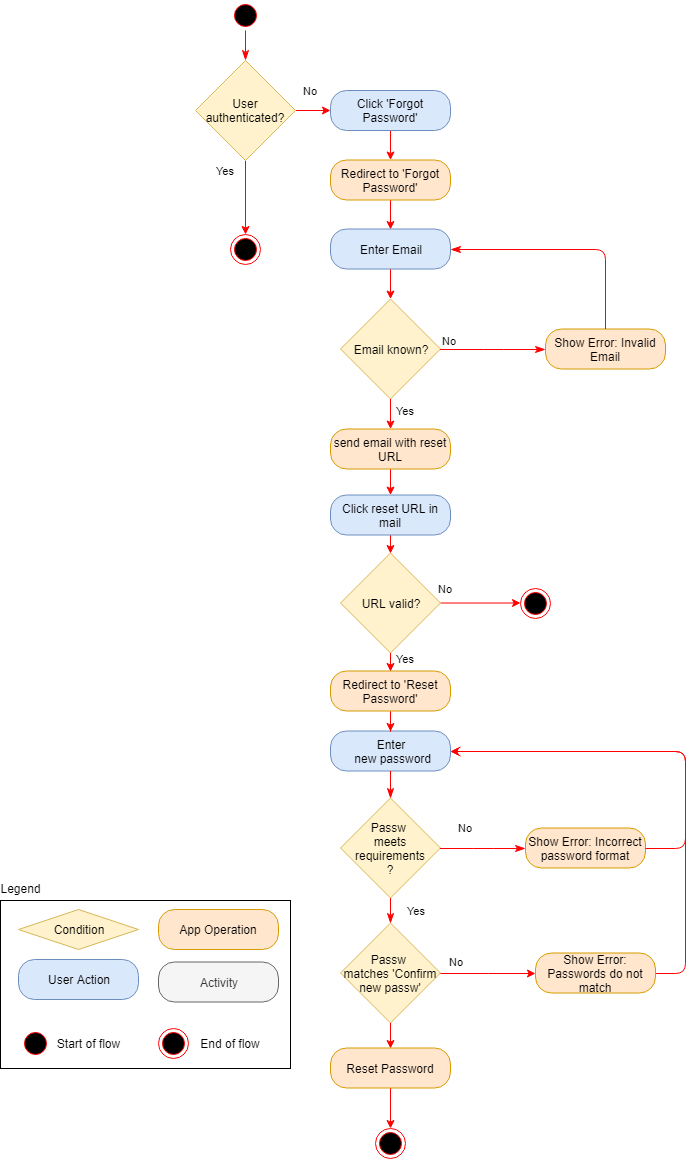

The diagram above was exported from draw.io. Its source (the exported page's mxGraphModel, read from the mxfile embedded in the PNG):
<mxGraphModel dx="1394" dy="834" grid="1" gridSize="10" guides="1" tooltips="1" connect="1" arrows="1" fold="1" page="1" pageScale="1" pageWidth="850" pageHeight="1100" math="0" shadow="0">
  <root>
    <mxCell id="U9kc4FkmCOlvjHoNqZ8S-0" />
    <mxCell id="U9kc4FkmCOlvjHoNqZ8S-1" parent="U9kc4FkmCOlvjHoNqZ8S-0" />
    <mxCell id="U9kc4FkmCOlvjHoNqZ8S-2" value="" style="ellipse;html=1;shape=startState;fillColor=#000000;strokeColor=#ff0000;" parent="U9kc4FkmCOlvjHoNqZ8S-1" vertex="1">
      <mxGeometry x="245" y="2" width="30" height="30" as="geometry" />
    </mxCell>
    <mxCell id="U9kc4FkmCOlvjHoNqZ8S-3" value="" style="edgeStyle=orthogonalEdgeStyle;html=1;verticalAlign=bottom;endArrow=classicThin;endSize=8;strokeColor=#ff0000;endFill=1;" parent="U9kc4FkmCOlvjHoNqZ8S-1" source="U9kc4FkmCOlvjHoNqZ8S-2" target="BMMn8bjX8pNPin4SlX2y-0" edge="1">
      <mxGeometry relative="1" as="geometry">
        <mxPoint x="405" y="122" as="targetPoint" />
      </mxGeometry>
    </mxCell>
    <mxCell id="WL2SQYQRVNzghjyWUs0s-1" value="" style="edgeStyle=orthogonalEdgeStyle;rounded=0;orthogonalLoop=1;jettySize=auto;html=1;strokeColor=#FF0000;" parent="U9kc4FkmCOlvjHoNqZ8S-1" source="U9kc4FkmCOlvjHoNqZ8S-4" target="WL2SQYQRVNzghjyWUs0s-0" edge="1">
      <mxGeometry relative="1" as="geometry" />
    </mxCell>
    <mxCell id="U9kc4FkmCOlvjHoNqZ8S-4" value="Click 'Forgot Password'" style="rounded=1;whiteSpace=wrap;html=1;arcSize=40;fillColor=#dae8fc;strokeColor=#6c8ebf;" parent="U9kc4FkmCOlvjHoNqZ8S-1" vertex="1">
      <mxGeometry x="345" y="92" width="120" height="40" as="geometry" />
    </mxCell>
    <mxCell id="WL2SQYQRVNzghjyWUs0s-3" value="" style="edgeStyle=orthogonalEdgeStyle;rounded=0;orthogonalLoop=1;jettySize=auto;html=1;strokeColor=#FF0000;entryX=0.5;entryY=0;entryDx=0;entryDy=0;" parent="U9kc4FkmCOlvjHoNqZ8S-1" source="WL2SQYQRVNzghjyWUs0s-0" target="U9kc4FkmCOlvjHoNqZ8S-6" edge="1">
      <mxGeometry relative="1" as="geometry">
        <mxPoint x="405" y="281.5" as="targetPoint" />
      </mxGeometry>
    </mxCell>
    <mxCell id="WL2SQYQRVNzghjyWUs0s-0" value="Redirect to 'Forgot Password'" style="rounded=1;whiteSpace=wrap;html=1;arcSize=40;fillColor=#ffe6cc;strokeColor=#d79b00;" parent="U9kc4FkmCOlvjHoNqZ8S-1" vertex="1">
      <mxGeometry x="345" y="161.5" width="120" height="40" as="geometry" />
    </mxCell>
    <mxCell id="xZ9Alb3g-3NHwIMdcIx_-5" value="" style="edgeStyle=orthogonalEdgeStyle;rounded=0;orthogonalLoop=1;jettySize=auto;html=1;strokeColor=#FF0000;" parent="U9kc4FkmCOlvjHoNqZ8S-1" source="U9kc4FkmCOlvjHoNqZ8S-6" target="U9kc4FkmCOlvjHoNqZ8S-8" edge="1">
      <mxGeometry relative="1" as="geometry" />
    </mxCell>
    <mxCell id="U9kc4FkmCOlvjHoNqZ8S-6" value="Enter Email" style="rounded=1;whiteSpace=wrap;html=1;arcSize=40;fillColor=#dae8fc;strokeColor=#6c8ebf;" parent="U9kc4FkmCOlvjHoNqZ8S-1" vertex="1">
      <mxGeometry x="345" y="230.5" width="120" height="40" as="geometry" />
    </mxCell>
    <mxCell id="xZ9Alb3g-3NHwIMdcIx_-6" value="Yes" style="edgeStyle=orthogonalEdgeStyle;rounded=0;orthogonalLoop=1;jettySize=auto;html=1;strokeColor=#FF0000;" parent="U9kc4FkmCOlvjHoNqZ8S-1" source="U9kc4FkmCOlvjHoNqZ8S-8" target="U9kc4FkmCOlvjHoNqZ8S-11" edge="1">
      <mxGeometry x="-0.54" y="15" relative="1" as="geometry">
        <mxPoint as="offset" />
      </mxGeometry>
    </mxCell>
    <mxCell id="U9kc4FkmCOlvjHoNqZ8S-8" value="Email known?" style="rhombus;whiteSpace=wrap;html=1;fillColor=#fff2cc;strokeColor=#d6b656;" parent="U9kc4FkmCOlvjHoNqZ8S-1" vertex="1">
      <mxGeometry x="355" y="300.5" width="100" height="100" as="geometry" />
    </mxCell>
    <mxCell id="U9kc4FkmCOlvjHoNqZ8S-9" value="No" style="edgeStyle=orthogonalEdgeStyle;html=1;align=left;verticalAlign=bottom;endArrow=classicThin;endSize=8;strokeColor=#ff0000;entryX=0;entryY=0.5;entryDx=0;entryDy=0;endFill=1;" parent="U9kc4FkmCOlvjHoNqZ8S-1" source="U9kc4FkmCOlvjHoNqZ8S-8" target="U9kc4FkmCOlvjHoNqZ8S-19" edge="1">
      <mxGeometry x="-1" relative="1" as="geometry">
        <mxPoint x="560" y="435.5" as="targetPoint" />
      </mxGeometry>
    </mxCell>
    <mxCell id="WL2SQYQRVNzghjyWUs0s-5" value="" style="edgeStyle=orthogonalEdgeStyle;rounded=0;orthogonalLoop=1;jettySize=auto;html=1;strokeColor=#FF0000;" parent="U9kc4FkmCOlvjHoNqZ8S-1" source="U9kc4FkmCOlvjHoNqZ8S-11" target="WL2SQYQRVNzghjyWUs0s-4" edge="1">
      <mxGeometry relative="1" as="geometry" />
    </mxCell>
    <mxCell id="U9kc4FkmCOlvjHoNqZ8S-11" value="send email with reset URL" style="rounded=1;whiteSpace=wrap;html=1;arcSize=40;fillColor=#ffe6cc;strokeColor=#d79b00;" parent="U9kc4FkmCOlvjHoNqZ8S-1" vertex="1">
      <mxGeometry x="345" y="430.5" width="120" height="40" as="geometry" />
    </mxCell>
    <mxCell id="mmhYno6fbqkV-vklIg5v-4" value="" style="edgeStyle=orthogonalEdgeStyle;rounded=1;orthogonalLoop=1;jettySize=auto;html=1;entryX=0.5;entryY=0;entryDx=0;entryDy=0;strokeColor=#FF0000;" edge="1" parent="U9kc4FkmCOlvjHoNqZ8S-1" source="WL2SQYQRVNzghjyWUs0s-4" target="mmhYno6fbqkV-vklIg5v-2">
      <mxGeometry relative="1" as="geometry">
        <mxPoint x="545" y="516.5" as="targetPoint" />
      </mxGeometry>
    </mxCell>
    <mxCell id="WL2SQYQRVNzghjyWUs0s-4" value="Click reset URL in mail" style="rounded=1;whiteSpace=wrap;html=1;arcSize=40;fillColor=#dae8fc;strokeColor=#6c8ebf;" parent="U9kc4FkmCOlvjHoNqZ8S-1" vertex="1">
      <mxGeometry x="345" y="496.5" width="120" height="40" as="geometry" />
    </mxCell>
    <mxCell id="U9kc4FkmCOlvjHoNqZ8S-13" value="Enter&lt;br&gt;&amp;nbsp;new password" style="rounded=1;whiteSpace=wrap;html=1;arcSize=40;fillColor=#dae8fc;strokeColor=#6c8ebf;" parent="U9kc4FkmCOlvjHoNqZ8S-1" vertex="1">
      <mxGeometry x="345" y="732.5" width="120" height="40" as="geometry" />
    </mxCell>
    <mxCell id="U9kc4FkmCOlvjHoNqZ8S-14" value="" style="edgeStyle=orthogonalEdgeStyle;html=1;verticalAlign=bottom;endArrow=classicThin;endSize=8;strokeColor=#ff0000;entryX=0.5;entryY=0;entryDx=0;entryDy=0;endFill=1;" parent="U9kc4FkmCOlvjHoNqZ8S-1" source="U9kc4FkmCOlvjHoNqZ8S-13" target="U9kc4FkmCOlvjHoNqZ8S-15" edge="1">
      <mxGeometry relative="1" as="geometry">
        <mxPoint x="410" y="932.5" as="targetPoint" />
      </mxGeometry>
    </mxCell>
    <mxCell id="U9kc4FkmCOlvjHoNqZ8S-15" value="Passw&amp;nbsp;&lt;br&gt;meets requirements&lt;br&gt;?&lt;br&gt;" style="rhombus;whiteSpace=wrap;html=1;fillColor=#fff2cc;strokeColor=#d6b656;" parent="U9kc4FkmCOlvjHoNqZ8S-1" vertex="1">
      <mxGeometry x="355" y="799.5" width="100" height="100" as="geometry" />
    </mxCell>
    <mxCell id="U9kc4FkmCOlvjHoNqZ8S-16" value="No" style="edgeStyle=orthogonalEdgeStyle;html=1;align=left;verticalAlign=bottom;endArrow=classicThin;endSize=8;strokeColor=#ff0000;entryX=0;entryY=0.5;entryDx=0;entryDy=0;endFill=1;" parent="U9kc4FkmCOlvjHoNqZ8S-1" source="U9kc4FkmCOlvjHoNqZ8S-15" target="U9kc4FkmCOlvjHoNqZ8S-23" edge="1">
      <mxGeometry x="0.0175" y="30" relative="1" as="geometry">
        <mxPoint x="525" y="919.5" as="targetPoint" />
        <Array as="points" />
        <mxPoint x="-27" y="18" as="offset" />
      </mxGeometry>
    </mxCell>
    <mxCell id="U9kc4FkmCOlvjHoNqZ8S-19" value="Show Error: Invalid Email" style="rounded=1;whiteSpace=wrap;html=1;arcSize=40;fillColor=#ffe6cc;strokeColor=#d79b00;" parent="U9kc4FkmCOlvjHoNqZ8S-1" vertex="1">
      <mxGeometry x="560" y="330.5" width="120" height="40" as="geometry" />
    </mxCell>
    <mxCell id="U9kc4FkmCOlvjHoNqZ8S-20" value="" style="edgeStyle=orthogonalEdgeStyle;html=1;verticalAlign=bottom;endArrow=classicThin;endSize=8;strokeColor=#ff0000;entryX=1;entryY=0.5;entryDx=0;entryDy=0;endFill=1;" parent="U9kc4FkmCOlvjHoNqZ8S-1" source="U9kc4FkmCOlvjHoNqZ8S-19" target="U9kc4FkmCOlvjHoNqZ8S-6" edge="1">
      <mxGeometry relative="1" as="geometry">
        <mxPoint x="650" y="490.5" as="targetPoint" />
        <Array as="points">
          <mxPoint x="620" y="250.5" />
        </Array>
      </mxGeometry>
    </mxCell>
    <mxCell id="U9kc4FkmCOlvjHoNqZ8S-23" value="Show Error:&amp;nbsp;Incorrect password format" style="rounded=1;whiteSpace=wrap;html=1;arcSize=40;fillColor=#ffe6cc;strokeColor=#d79b00;" parent="U9kc4FkmCOlvjHoNqZ8S-1" vertex="1">
      <mxGeometry x="540" y="829.5" width="120" height="40" as="geometry" />
    </mxCell>
    <mxCell id="U9kc4FkmCOlvjHoNqZ8S-24" value="" style="edgeStyle=orthogonalEdgeStyle;html=1;verticalAlign=bottom;endArrow=open;endSize=8;strokeColor=#ff0000;entryX=1;entryY=0.5;entryDx=0;entryDy=0;" parent="U9kc4FkmCOlvjHoNqZ8S-1" source="U9kc4FkmCOlvjHoNqZ8S-23" target="U9kc4FkmCOlvjHoNqZ8S-13" edge="1">
      <mxGeometry relative="1" as="geometry">
        <mxPoint x="620" y="1042.5" as="targetPoint" />
        <Array as="points">
          <mxPoint x="700" y="850" />
          <mxPoint x="700" y="753" />
        </Array>
      </mxGeometry>
    </mxCell>
    <mxCell id="7o7WstwckA8Vuw2dA6as-5" style="edgeStyle=orthogonalEdgeStyle;rounded=1;orthogonalLoop=1;jettySize=auto;html=1;strokeColor=#FF0000;entryX=1;entryY=0.5;entryDx=0;entryDy=0;exitX=1;exitY=0.5;exitDx=0;exitDy=0;" parent="U9kc4FkmCOlvjHoNqZ8S-1" source="7o7WstwckA8Vuw2dA6as-3" target="U9kc4FkmCOlvjHoNqZ8S-13" edge="1">
      <mxGeometry relative="1" as="geometry">
        <mxPoint x="740" y="852.5" as="targetPoint" />
        <Array as="points">
          <mxPoint x="700" y="975" />
          <mxPoint x="700" y="753" />
        </Array>
      </mxGeometry>
    </mxCell>
    <mxCell id="7o7WstwckA8Vuw2dA6as-3" value="Show Error: Passwords do not match" style="rounded=1;whiteSpace=wrap;html=1;arcSize=40;fillColor=#ffe6cc;strokeColor=#d79b00;" parent="U9kc4FkmCOlvjHoNqZ8S-1" vertex="1">
      <mxGeometry x="550" y="954.5" width="120" height="40" as="geometry" />
    </mxCell>
    <mxCell id="xZ9Alb3g-3NHwIMdcIx_-12" value="No" style="edgeStyle=orthogonalEdgeStyle;rounded=0;orthogonalLoop=1;jettySize=auto;html=1;strokeColor=#FF0000;entryX=0;entryY=0.5;entryDx=0;entryDy=0;" parent="U9kc4FkmCOlvjHoNqZ8S-1" source="7o7WstwckA8Vuw2dA6as-0" target="7o7WstwckA8Vuw2dA6as-3" edge="1">
      <mxGeometry x="0.0157" y="35" relative="1" as="geometry">
        <mxPoint x="545" y="979.5" as="targetPoint" />
        <mxPoint x="-32" y="23" as="offset" />
      </mxGeometry>
    </mxCell>
    <mxCell id="7HrhhGmqGeKmT_AML1L5-4" value="" style="edgeStyle=orthogonalEdgeStyle;rounded=1;orthogonalLoop=1;jettySize=auto;html=1;strokeColor=#FF0000;entryX=0.5;entryY=0;entryDx=0;entryDy=0;" edge="1" parent="U9kc4FkmCOlvjHoNqZ8S-1" source="7o7WstwckA8Vuw2dA6as-0" target="7HrhhGmqGeKmT_AML1L5-2">
      <mxGeometry relative="1" as="geometry">
        <mxPoint x="405" y="1104.5" as="targetPoint" />
      </mxGeometry>
    </mxCell>
    <mxCell id="7o7WstwckA8Vuw2dA6as-0" value="Passw &lt;br&gt;matches 'Confirm new passw'" style="rhombus;whiteSpace=wrap;html=1;fillColor=#fff2cc;strokeColor=#d6b656;" parent="U9kc4FkmCOlvjHoNqZ8S-1" vertex="1">
      <mxGeometry x="355" y="924.5" width="100" height="100" as="geometry" />
    </mxCell>
    <mxCell id="xZ9Alb3g-3NHwIMdcIx_-9" value="Yes" style="edgeStyle=orthogonalEdgeStyle;html=1;align=left;verticalAlign=top;endArrow=classicThin;endSize=8;strokeColor=#ff0000;entryX=0.5;entryY=0;entryDx=0;entryDy=0;endFill=1;" parent="U9kc4FkmCOlvjHoNqZ8S-1" source="U9kc4FkmCOlvjHoNqZ8S-15" target="7o7WstwckA8Vuw2dA6as-0" edge="1">
      <mxGeometry x="-1" y="15" relative="1" as="geometry">
        <mxPoint x="410" y="1069.5" as="targetPoint" />
        <mxPoint x="405" y="899.5" as="sourcePoint" />
        <mxPoint as="offset" />
      </mxGeometry>
    </mxCell>
    <mxCell id="xZ9Alb3g-3NHwIMdcIx_-2" value="" style="ellipse;html=1;shape=endState;fillColor=#000000;strokeColor=#ff0000;" parent="U9kc4FkmCOlvjHoNqZ8S-1" vertex="1">
      <mxGeometry x="390" y="1130" width="30" height="30" as="geometry" />
    </mxCell>
    <mxCell id="o3CDA0t6z26XJ25G7kIH-0" value="" style="rounded=0;whiteSpace=wrap;html=1;fillColor=none;" parent="U9kc4FkmCOlvjHoNqZ8S-1" vertex="1">
      <mxGeometry x="15" y="902" width="290" height="168" as="geometry" />
    </mxCell>
    <mxCell id="o3CDA0t6z26XJ25G7kIH-1" value="User Action" style="rounded=1;whiteSpace=wrap;html=1;arcSize=40;fillColor=#dae8fc;strokeColor=#6c8ebf;" parent="U9kc4FkmCOlvjHoNqZ8S-1" vertex="1">
      <mxGeometry x="33" y="961" width="120" height="40" as="geometry" />
    </mxCell>
    <mxCell id="o3CDA0t6z26XJ25G7kIH-2" value="Legend" style="text;html=1;strokeColor=none;fillColor=none;align=center;verticalAlign=middle;whiteSpace=wrap;rounded=0;" parent="U9kc4FkmCOlvjHoNqZ8S-1" vertex="1">
      <mxGeometry x="15" y="880" width="40" height="20" as="geometry" />
    </mxCell>
    <mxCell id="o3CDA0t6z26XJ25G7kIH-3" value="Activity" style="rounded=1;whiteSpace=wrap;html=1;arcSize=40;fillColor=#f5f5f5;strokeColor=#666666;fontColor=#333333;" parent="U9kc4FkmCOlvjHoNqZ8S-1" vertex="1">
      <mxGeometry x="173" y="963.5" width="120" height="40" as="geometry" />
    </mxCell>
    <mxCell id="o3CDA0t6z26XJ25G7kIH-4" value="Condition" style="rhombus;whiteSpace=wrap;html=1;fillColor=#fff2cc;strokeColor=#d6b656;" parent="U9kc4FkmCOlvjHoNqZ8S-1" vertex="1">
      <mxGeometry x="33" y="911" width="120" height="40" as="geometry" />
    </mxCell>
    <mxCell id="o3CDA0t6z26XJ25G7kIH-5" value="App Operation" style="rounded=1;whiteSpace=wrap;html=1;arcSize=40;fillColor=#ffe6cc;strokeColor=#d79b00;" parent="U9kc4FkmCOlvjHoNqZ8S-1" vertex="1">
      <mxGeometry x="173" y="911" width="120" height="40" as="geometry" />
    </mxCell>
    <mxCell id="o3CDA0t6z26XJ25G7kIH-6" value="" style="ellipse;html=1;shape=startState;fillColor=#000000;strokeColor=#ff0000;" parent="U9kc4FkmCOlvjHoNqZ8S-1" vertex="1">
      <mxGeometry x="35" y="1030" width="30" height="30" as="geometry" />
    </mxCell>
    <mxCell id="o3CDA0t6z26XJ25G7kIH-7" value="" style="ellipse;html=1;shape=endState;fillColor=#000000;strokeColor=#ff0000;" parent="U9kc4FkmCOlvjHoNqZ8S-1" vertex="1">
      <mxGeometry x="173" y="1030" width="30" height="30" as="geometry" />
    </mxCell>
    <mxCell id="o3CDA0t6z26XJ25G7kIH-8" value="Start of flow" style="text;html=1;strokeColor=none;fillColor=none;align=center;verticalAlign=middle;whiteSpace=wrap;rounded=0;" parent="U9kc4FkmCOlvjHoNqZ8S-1" vertex="1">
      <mxGeometry x="65" y="1035" width="75" height="20" as="geometry" />
    </mxCell>
    <mxCell id="o3CDA0t6z26XJ25G7kIH-9" value="End of flow" style="text;html=1;strokeColor=none;fillColor=none;align=center;verticalAlign=middle;whiteSpace=wrap;rounded=0;" parent="U9kc4FkmCOlvjHoNqZ8S-1" vertex="1">
      <mxGeometry x="210" y="1035" width="70" height="20" as="geometry" />
    </mxCell>
    <mxCell id="WL2SQYQRVNzghjyWUs0s-13" value="" style="edgeStyle=orthogonalEdgeStyle;rounded=0;orthogonalLoop=1;jettySize=auto;html=1;strokeColor=#FF0000;entryX=0.5;entryY=0;entryDx=0;entryDy=0;" parent="U9kc4FkmCOlvjHoNqZ8S-1" source="WL2SQYQRVNzghjyWUs0s-10" target="U9kc4FkmCOlvjHoNqZ8S-13" edge="1">
      <mxGeometry relative="1" as="geometry">
        <mxPoint x="600" y="688" as="targetPoint" />
      </mxGeometry>
    </mxCell>
    <mxCell id="WL2SQYQRVNzghjyWUs0s-10" value="Redirect to 'Reset Password'" style="rounded=1;whiteSpace=wrap;html=1;arcSize=40;fillColor=#ffe6cc;strokeColor=#d79b00;" parent="U9kc4FkmCOlvjHoNqZ8S-1" vertex="1">
      <mxGeometry x="345" y="672.5" width="120" height="40" as="geometry" />
    </mxCell>
    <mxCell id="BMMn8bjX8pNPin4SlX2y-2" value="Yes" style="edgeStyle=orthogonalEdgeStyle;rounded=0;orthogonalLoop=1;jettySize=auto;html=1;strokeColor=#FF0000;entryX=0.5;entryY=0;entryDx=0;entryDy=0;" parent="U9kc4FkmCOlvjHoNqZ8S-1" source="BMMn8bjX8pNPin4SlX2y-0" target="BMMn8bjX8pNPin4SlX2y-3" edge="1">
      <mxGeometry x="-0.7297" y="-20" relative="1" as="geometry">
        <mxPoint x="260" y="242" as="targetPoint" />
        <mxPoint as="offset" />
      </mxGeometry>
    </mxCell>
    <mxCell id="BMMn8bjX8pNPin4SlX2y-4" value="No" style="edgeStyle=orthogonalEdgeStyle;rounded=0;orthogonalLoop=1;jettySize=auto;html=1;strokeColor=#FF0000;" parent="U9kc4FkmCOlvjHoNqZ8S-1" source="BMMn8bjX8pNPin4SlX2y-0" target="U9kc4FkmCOlvjHoNqZ8S-4" edge="1">
      <mxGeometry x="0.1111" y="20" relative="1" as="geometry">
        <mxPoint as="offset" />
      </mxGeometry>
    </mxCell>
    <mxCell id="BMMn8bjX8pNPin4SlX2y-0" value="User authenticated?" style="rhombus;whiteSpace=wrap;html=1;fillColor=#fff2cc;strokeColor=#d6b656;" parent="U9kc4FkmCOlvjHoNqZ8S-1" vertex="1">
      <mxGeometry x="210" y="62" width="100" height="100" as="geometry" />
    </mxCell>
    <mxCell id="BMMn8bjX8pNPin4SlX2y-3" value="" style="ellipse;html=1;shape=endState;fillColor=#000000;strokeColor=#ff0000;" parent="U9kc4FkmCOlvjHoNqZ8S-1" vertex="1">
      <mxGeometry x="245" y="235.5" width="30" height="30" as="geometry" />
    </mxCell>
    <mxCell id="mmhYno6fbqkV-vklIg5v-6" value="Yes" style="edgeStyle=orthogonalEdgeStyle;rounded=1;orthogonalLoop=1;jettySize=auto;html=1;strokeColor=#FF0000;entryX=0.5;entryY=0;entryDx=0;entryDy=0;" edge="1" parent="U9kc4FkmCOlvjHoNqZ8S-1" source="mmhYno6fbqkV-vklIg5v-2" target="WL2SQYQRVNzghjyWUs0s-10">
      <mxGeometry x="0.584" y="15" relative="1" as="geometry">
        <mxPoint x="535" y="604.5" as="targetPoint" />
        <mxPoint as="offset" />
      </mxGeometry>
    </mxCell>
    <mxCell id="mmhYno6fbqkV-vklIg5v-8" value="No" style="edgeStyle=orthogonalEdgeStyle;rounded=1;orthogonalLoop=1;jettySize=auto;html=1;strokeColor=#FF0000;" edge="1" parent="U9kc4FkmCOlvjHoNqZ8S-1" source="mmhYno6fbqkV-vklIg5v-2">
      <mxGeometry x="-0.875" y="15" relative="1" as="geometry">
        <mxPoint x="535" y="604.5" as="targetPoint" />
        <mxPoint y="1" as="offset" />
      </mxGeometry>
    </mxCell>
    <mxCell id="mmhYno6fbqkV-vklIg5v-2" value="URL valid?&lt;br&gt;" style="rhombus;whiteSpace=wrap;html=1;fillColor=#fff2cc;strokeColor=#d6b656;" vertex="1" parent="U9kc4FkmCOlvjHoNqZ8S-1">
      <mxGeometry x="355" y="554.5" width="100" height="100" as="geometry" />
    </mxCell>
    <mxCell id="mmhYno6fbqkV-vklIg5v-9" value="" style="ellipse;html=1;shape=endState;fillColor=#000000;strokeColor=#ff0000;" vertex="1" parent="U9kc4FkmCOlvjHoNqZ8S-1">
      <mxGeometry x="535" y="589.5" width="30" height="30" as="geometry" />
    </mxCell>
    <mxCell id="7HrhhGmqGeKmT_AML1L5-6" value="" style="edgeStyle=orthogonalEdgeStyle;rounded=1;orthogonalLoop=1;jettySize=auto;html=1;strokeColor=#FF0000;entryX=0.5;entryY=0;entryDx=0;entryDy=0;" edge="1" parent="U9kc4FkmCOlvjHoNqZ8S-1" source="7HrhhGmqGeKmT_AML1L5-2" target="xZ9Alb3g-3NHwIMdcIx_-2">
      <mxGeometry relative="1" as="geometry">
        <mxPoint x="545" y="1069.5" as="targetPoint" />
      </mxGeometry>
    </mxCell>
    <mxCell id="7HrhhGmqGeKmT_AML1L5-2" value="Reset Password" style="rounded=1;whiteSpace=wrap;html=1;arcSize=40;fillColor=#ffe6cc;strokeColor=#d79b00;" vertex="1" parent="U9kc4FkmCOlvjHoNqZ8S-1">
      <mxGeometry x="345" y="1049.5" width="120" height="40" as="geometry" />
    </mxCell>
  </root>
</mxGraphModel>